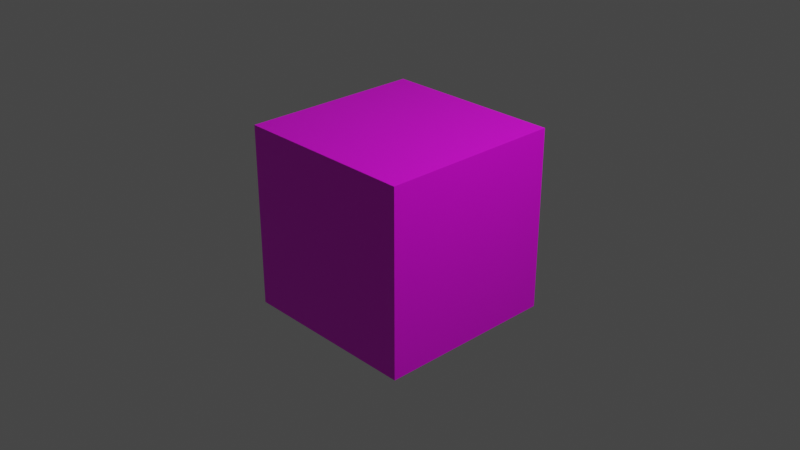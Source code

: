 # Source: Default.blend  (saved by Blender 2.90.8; exported with 4.5.12 LTS)
import bpy
from mathutils import Matrix  # noqa: F401  (used for matrix-valued properties, if any)

bpy.ops.wm.read_factory_settings(use_empty=True)
scene = bpy.context.scene
scene.name = 'Scene'

# ---- collections
col_collection = bpy.data.collections.new('Collection'); scene.collection.children.link(col_collection)

# ---- images (referenced by path relative to the original .blend; pixels are not part of the script)
import os
ASSET_DIR = os.environ.get("B2B_ASSET_DIR", "")  # directory of the original .blend (textures are referenced by path, not embedded)
HERE = os.path.dirname(os.path.abspath(__file__))  # packed textures are extracted next to this script under _unpacked/

def load_image(name, relpath, width, height, colorspace="sRGB"):
    """Load a texture the original file referenced (path relative to the .blend, or extracted next to this script)."""
    p = next((c for c in (os.path.join(HERE, relpath), os.path.join(ASSET_DIR, relpath)) if relpath and os.path.exists(c)), "")
    if p:
        img = bpy.data.images.load(p, check_existing=True)
        img.name = name
    else:  # same state as the original file: an image datablock whose file is absent (Cycles renders it pink)
        img = bpy.data.images.new(name, width, height)
        img.source = "FILE"
        img.filepath = "//" + (relpath or name)
    img.colorspace_settings.name = colorspace
    return img
img_imphanziapalettef_png = load_image('ImphanziaPalettef.png', 'ImphanziaPalettef.png', 1024, 1024, 'sRGB')

# ---- materials (node trees are filled in below, after node groups)
mat_material = bpy.data.materials.new('Material')
mat_material.alpha_threshold = 0.0
mat_material.use_transparent_shadow = False
mat_material.line_color = (0.0, 0.0, 0.0, 1.0)

# ---- material node trees
mat_material.use_nodes = True; mat_material.node_tree.nodes.clear()
_N = mat_material.node_tree.nodes; _L = mat_material.node_tree.links
n0 = _N.new('ShaderNodeOutputMaterial'); n0.name = 'Material Output'; n0.location = (300, 300)
n1 = _N.new('ShaderNodeBsdfPrincipled'); n1.name = 'Principled BSDF'; n1.location = (10, 300)
n1.distribution = 'GGX'
n1.subsurface_method = 'BURLEY'
n1.inputs[2].default_value = 0.4
n1.inputs[3].default_value = 1.45
n1.inputs[27].default_value = (0.0, 0.0, 0.0, 1.0)
n1.inputs[28].default_value = 1.0
n2 = _N.new('ShaderNodeTexImage'); n2.name = 'Image Texture'; n2.location = (-320, 281)
n2.image = img_imphanziapalettef_png
n2.interpolation = 'Closest'
_L.new(n1.outputs[0], n0.inputs[0])
_L.new(n2.outputs[0], n1.inputs[0])
n0.is_active_output = True

# ---- world
world_world = bpy.data.worlds.new('World'); scene.world = world_world
world_world.use_nodes = True; world_world.node_tree.nodes.clear()
_N = world_world.node_tree.nodes; _L = world_world.node_tree.links
n0 = _N.new('ShaderNodeOutputWorld'); n0.name = 'World Output'; n0.location = (300, 300)
n1 = _N.new('ShaderNodeBackground'); n1.name = 'Background'; n1.location = (10, 300)
n1.inputs[0].default_value = (0.05088, 0.05088, 0.05088, 1.0)
_L.new(n1.outputs[0], n0.inputs[0])
n0.is_active_output = True
world_world.color = (0.05088, 0.05088, 0.05088)
world_world.use_sun_shadow = False
world_world.sun_shadow_jitter_overblur = 0.0

# ---- cameras
cam_camera = bpy.data.cameras.new('Camera')
cam_camera.clip_end = 100.0
cam_camera.ortho_scale = 7.314

# ---- lights
light_light = bpy.data.lights.new('Light', 'POINT')
light_light.transmission_factor = 0.0
light_light.energy = 1000.0
light_light.shadow_soft_size = 0.1
light_light.shadow_maximum_resolution = 0.006
light_light.use_absolute_resolution = True

# ---- meshes
me_cube = bpy.data.meshes.new('Cube')
me_cube.from_pydata([(1.0, 1.0, 1.0), (1.0, 1.0, -1.0), (1.0, -1.0, 1.0), (1.0, -1.0, -1.0), (-1.0, 1.0, 1.0), (-1.0, 1.0, -1.0), (-1.0, -1.0, 1.0), (-1.0, -1.0, -1.0)], [], [(0, 4, 6, 2), (3, 2, 6, 7), (7, 6, 4, 5), (5, 1, 3, 7), (1, 0, 2, 3), (5, 4, 0, 1)])
_uv = me_cube.uv_layers.new(name='UVMap')
_uv.uv.foreach_set('vector', [0.625, 0.5, 0.875, 0.5, 0.875, 0.75, 0.625, 0.75, 0.375, 0.75, 0.625, 0.75, 0.625, 1.0, 0.375, 1.0, 0.375, 0.0, 0.625, 0.0, 0.625, 0.25, 0.375, 0.25, 0.125, 0.5, 0.375, 0.5, 0.375, 0.75, 0.125, 0.75, 0.375, 0.5, 0.625, 0.5, 0.625, 0.75, 0.375, 0.75, 0.375, 0.25, 0.625, 0.25, 0.625, 0.5, 0.375, 0.5])
me_cube.materials.append(mat_material)
me_cube.use_remesh_preserve_volume = False
me_cube.use_remesh_preserve_attributes = False
me_cube.use_mirror_vertex_groups = False
me_cube.update()

# ---- objects
ob_cube = bpy.data.objects.new('Cube', me_cube)
ob_light = bpy.data.objects.new('Light', light_light)
ob_camera = bpy.data.objects.new('Camera', cam_camera)

# ---- transforms, parenting, visibility, modifiers, constraints
ob_cube.location = (0.0, 0.0, 0.0)
ob_cube.lock_rotations_4d = False
ob_cube.empty_display_type = 'ARROWS'
ob_cube.lineart.crease_threshold = 0.0
ob_light.location = (4.076, 1.005, 5.904)
ob_light.rotation_euler = (0.6503, 0.05522, 1.866)
ob_light.lock_rotations_4d = False
ob_light.empty_display_type = 'ARROWS'
ob_light.color = (0.0, 0.0, 0.0, 0.0)
ob_light.lineart.crease_threshold = 0.0
ob_camera.location = (7.359, -6.926, 4.958)
ob_camera.rotation_euler = (1.109, 0.0, 0.8149)
ob_camera.lock_rotations_4d = False
ob_camera.empty_display_type = 'ARROWS'
ob_camera.color = (0.0, 0.0, 0.0, 0.0)
ob_camera.display_type = 'WIRE'
ob_camera.lineart.crease_threshold = 0.0

# ---- collection membership
col_collection.objects.link(ob_cube)
col_collection.objects.link(ob_light)
col_collection.objects.link(ob_camera)

# ---- scene / render settings (as saved in the file)
scene.camera = ob_camera
scene.frame_start = 1; scene.frame_end = 250; scene.frame_set(29)
scene.render.engine = 'BLENDER_EEVEE_NEXT'
scene.cycles.use_denoising = False
scene.cycles.samples = 128
scene.cycles.sampling_pattern = 'TABULATED_SOBOL'
scene.cycles.use_adaptive_sampling = False
scene.cycles.use_light_tree = False
scene.view_settings.view_transform = 'Filmic'
bpy.context.view_layer.update()

